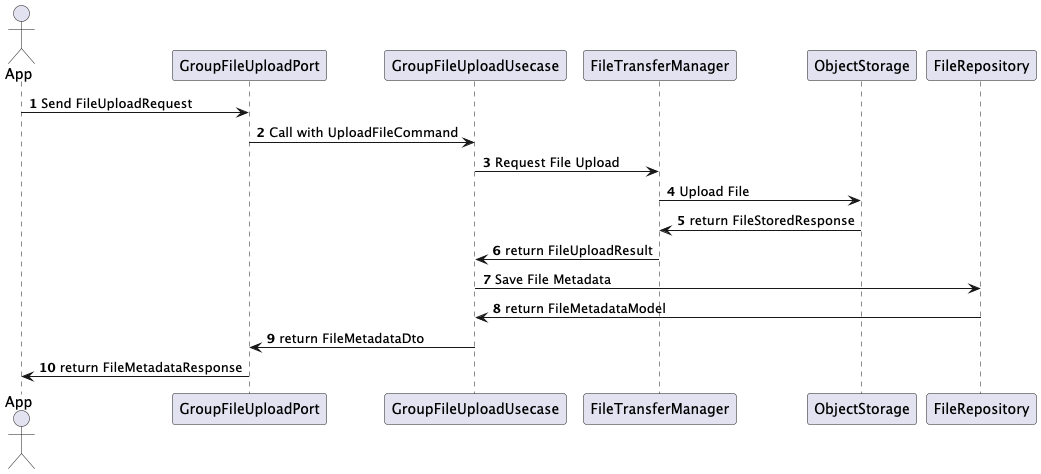

The diagram above was rendered by PlantUML. Its source (embedded in the PNG):
@startuml
'https://plantuml.com/sequence-diagram

autonumber
actor App
App -> GroupFileUploadPort: Send FileUploadRequest
GroupFileUploadPort -> GroupFileUploadUsecase: Call with UploadFileCommand
GroupFileUploadUsecase -> FileTransferManager: Request File Upload
FileTransferManager -> ObjectStorage: Upload File
ObjectStorage -> FileTransferManager: return FileStoredResponse
FileTransferManager -> GroupFileUploadUsecase: return FileUploadResult
GroupFileUploadUsecase -> FileRepository: Save File Metadata
FileRepository -> GroupFileUploadUsecase: return FileMetadataModel
GroupFileUploadUsecase -> GroupFileUploadPort: return FileMetadataDto
GroupFileUploadPort -> App : return FileMetadataResponse
@enduml